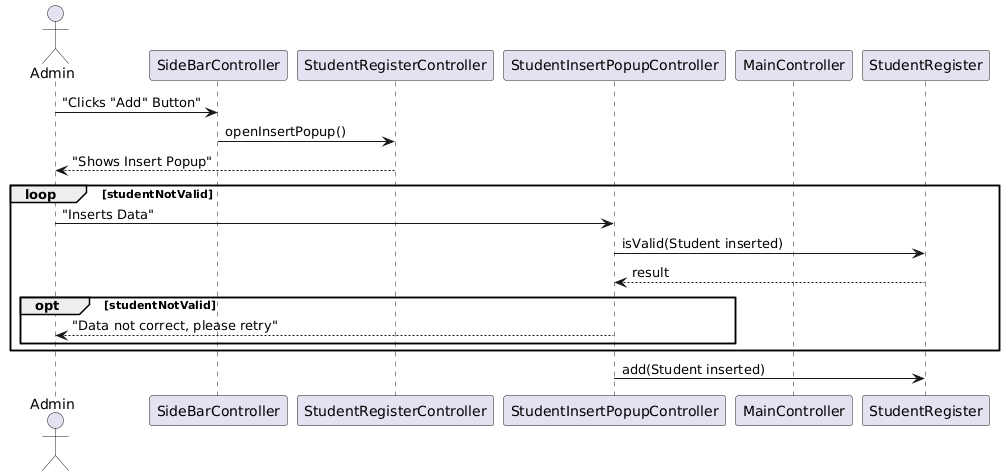

The diagram above was rendered by PlantUML. Its source (embedded in the PNG):
@startuml
'DIAGRAMMA DI SEQUENZA DELL'INSERIMENTO DI UNO STUDENTE

actor Admin

participant SideBarController
participant StudentRegisterController
participant StudentInsertPopupController
participant MainController
participant StudentRegister

Admin -> SideBarController : "Clicks "Add" Button"
SideBarController -> StudentRegisterController : openInsertPopup()
StudentRegisterController --> Admin : "Shows Insert Popup"
loop studentNotValid
Admin -> StudentInsertPopupController : "Inserts Data"
StudentInsertPopupController -> StudentRegister : isValid(Student inserted)
StudentInsertPopupController <-- StudentRegister : result
opt studentNotValid
StudentInsertPopupController --> Admin : "Data not correct, please retry"
end
end
StudentInsertPopupController -> StudentRegister : add(Student inserted)
@enduml